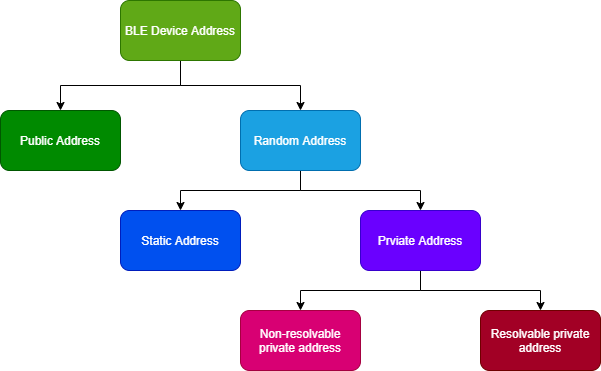

The diagram above was exported from draw.io. Its source (the exported page's mxGraphModel, read from the mxfile embedded in the PNG):
<mxGraphModel dx="634" dy="336" grid="1" gridSize="10" guides="1" tooltips="1" connect="1" arrows="1" fold="1" page="1" pageScale="1" pageWidth="850" pageHeight="1100" math="0" shadow="0">
  <root>
    <mxCell id="0" />
    <mxCell id="1" parent="0" />
    <mxCell id="18" value="" style="edgeStyle=orthogonalEdgeStyle;rounded=0;orthogonalLoop=1;jettySize=auto;html=1;" parent="1" source="14" target="17" edge="1">
      <mxGeometry relative="1" as="geometry" />
    </mxCell>
    <mxCell id="20" value="" style="edgeStyle=orthogonalEdgeStyle;rounded=0;orthogonalLoop=1;jettySize=auto;html=1;" parent="1" source="14" target="19" edge="1">
      <mxGeometry relative="1" as="geometry" />
    </mxCell>
    <mxCell id="14" value="BLE Device Address" style="rounded=1;whiteSpace=wrap;html=1;fillColor=#60a917;strokeColor=#2D7600;fontColor=#ffffff;" parent="1" vertex="1">
      <mxGeometry x="320" y="70" width="120" height="60" as="geometry" />
    </mxCell>
    <mxCell id="17" value="Public Address" style="rounded=1;whiteSpace=wrap;html=1;fillColor=#008a00;strokeColor=#005700;fontColor=#ffffff;" parent="1" vertex="1">
      <mxGeometry x="200" y="180" width="120" height="60" as="geometry" />
    </mxCell>
    <mxCell id="22" value="" style="edgeStyle=orthogonalEdgeStyle;rounded=0;orthogonalLoop=1;jettySize=auto;html=1;" parent="1" source="19" target="21" edge="1">
      <mxGeometry relative="1" as="geometry" />
    </mxCell>
    <mxCell id="24" value="" style="edgeStyle=orthogonalEdgeStyle;rounded=0;orthogonalLoop=1;jettySize=auto;html=1;" parent="1" source="19" target="23" edge="1">
      <mxGeometry relative="1" as="geometry" />
    </mxCell>
    <mxCell id="19" value="Random Address" style="rounded=1;whiteSpace=wrap;html=1;fillColor=#1ba1e2;strokeColor=#006EAF;fontColor=#ffffff;" parent="1" vertex="1">
      <mxGeometry x="440" y="180" width="120" height="60" as="geometry" />
    </mxCell>
    <mxCell id="21" value="Static Address" style="rounded=1;whiteSpace=wrap;html=1;fillColor=#0050ef;strokeColor=#001DBC;fontColor=#ffffff;" parent="1" vertex="1">
      <mxGeometry x="320" y="280" width="120" height="60" as="geometry" />
    </mxCell>
    <mxCell id="26" value="" style="edgeStyle=orthogonalEdgeStyle;rounded=0;orthogonalLoop=1;jettySize=auto;html=1;" parent="1" source="23" target="25" edge="1">
      <mxGeometry relative="1" as="geometry" />
    </mxCell>
    <mxCell id="28" value="" style="edgeStyle=orthogonalEdgeStyle;rounded=0;orthogonalLoop=1;jettySize=auto;html=1;" parent="1" source="23" target="27" edge="1">
      <mxGeometry relative="1" as="geometry" />
    </mxCell>
    <mxCell id="23" value="Prviate Address" style="rounded=1;whiteSpace=wrap;html=1;fillColor=#6a00ff;strokeColor=#3700CC;fontColor=#ffffff;" parent="1" vertex="1">
      <mxGeometry x="560" y="280" width="120" height="60" as="geometry" />
    </mxCell>
    <mxCell id="25" value="Non-resolvable private address" style="rounded=1;whiteSpace=wrap;html=1;fillColor=#d80073;strokeColor=#A50040;fontColor=#ffffff;" parent="1" vertex="1">
      <mxGeometry x="440" y="380" width="120" height="60" as="geometry" />
    </mxCell>
    <mxCell id="27" value="Resolvable private address" style="rounded=1;whiteSpace=wrap;html=1;fillColor=#a20025;strokeColor=#6F0000;fontColor=#ffffff;" parent="1" vertex="1">
      <mxGeometry x="680" y="380" width="120" height="60" as="geometry" />
    </mxCell>
  </root>
</mxGraphModel>